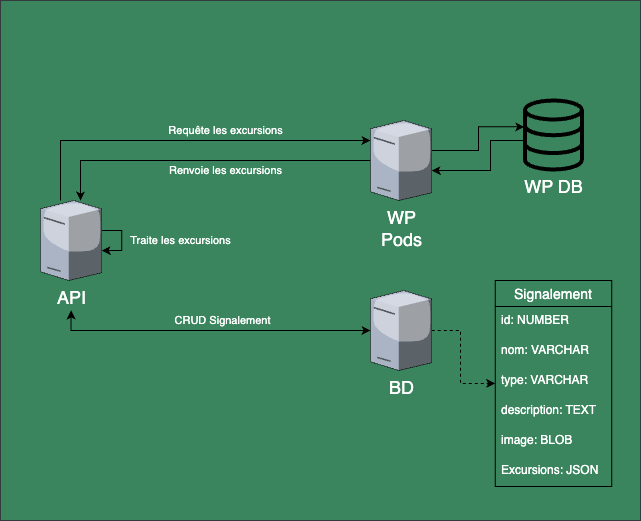

The diagram above was exported from draw.io. Its source (the exported page's mxGraphModel, read from the mxfile embedded in the PNG):
<mxGraphModel dx="733" dy="1698" grid="1" gridSize="10" guides="1" tooltips="1" connect="1" arrows="1" fold="1" page="1" pageScale="1" pageWidth="827" pageHeight="1169" math="0" shadow="0">
  <root>
    <mxCell id="0" />
    <mxCell id="1" parent="0" />
    <mxCell id="nMeOASZX_UeLLUZow387-2" value="&lt;font face=&quot;Verdana&quot; style=&quot;font-size: 20px;&quot;&gt;&lt;b&gt;Enregistrement des signalements.&lt;/b&gt;&lt;/font&gt;" style="rounded=0;whiteSpace=wrap;html=1;fillColor=#3A855D;strokeColor=#36393d;gradientDirection=north;movable=1;resizable=1;rotatable=1;deletable=1;editable=1;locked=0;connectable=1;verticalAlign=top;fontColor=none;noLabel=1;" parent="1" vertex="1">
      <mxGeometry x="80" y="-1120" width="640" height="520" as="geometry" />
    </mxCell>
    <mxCell id="nMeOASZX_UeLLUZow387-9" value="Requête les excursions" style="edgeStyle=orthogonalEdgeStyle;rounded=0;orthogonalLoop=1;jettySize=auto;html=1;labelBackgroundColor=none;fontColor=#FFFFFF;" parent="1" source="nMeOASZX_UeLLUZow387-6" target="nMeOASZX_UeLLUZow387-8" edge="1">
      <mxGeometry x="0.2181" y="10" relative="1" as="geometry">
        <Array as="points">
          <mxPoint x="140" y="-980" />
        </Array>
        <mxPoint as="offset" />
      </mxGeometry>
    </mxCell>
    <mxCell id="nMeOASZX_UeLLUZow387-15" style="edgeStyle=orthogonalEdgeStyle;rounded=0;orthogonalLoop=1;jettySize=auto;html=1;fontColor=#FFFFFF;startArrow=classic;startFill=1;sourcePerimeterSpacing=30;" parent="1" source="nMeOASZX_UeLLUZow387-6" target="nMeOASZX_UeLLUZow387-14" edge="1">
      <mxGeometry relative="1" as="geometry">
        <Array as="points">
          <mxPoint x="151" y="-790" />
        </Array>
      </mxGeometry>
    </mxCell>
    <mxCell id="nMeOASZX_UeLLUZow387-17" value="CRUD Signalement" style="edgeLabel;html=1;align=center;verticalAlign=middle;resizable=0;points=[];labelBackgroundColor=none;fontColor=#FFFFFF;" parent="nMeOASZX_UeLLUZow387-15" vertex="1" connectable="0">
      <mxGeometry x="-0.0977" y="2" relative="1" as="geometry">
        <mxPoint x="27" y="-8" as="offset" />
      </mxGeometry>
    </mxCell>
    <mxCell id="nMeOASZX_UeLLUZow387-6" value="&lt;font style=&quot;font-size: 18px;&quot;&gt;API&lt;br&gt;&lt;/font&gt;" style="verticalLabelPosition=bottom;sketch=0;aspect=fixed;html=1;verticalAlign=top;align=center;outlineConnect=0;shape=mxgraph.citrix.tower_server;fontColor=#FFFFFF;" parent="1" vertex="1">
      <mxGeometry x="120" y="-920" width="61.18" height="80" as="geometry" />
    </mxCell>
    <mxCell id="nMeOASZX_UeLLUZow387-12" style="edgeStyle=orthogonalEdgeStyle;rounded=0;orthogonalLoop=1;jettySize=auto;html=1;labelBackgroundColor=none;fontColor=#FFFFFF;" parent="1" source="nMeOASZX_UeLLUZow387-8" target="nMeOASZX_UeLLUZow387-6" edge="1">
      <mxGeometry relative="1" as="geometry">
        <Array as="points">
          <mxPoint x="160" y="-960" />
        </Array>
      </mxGeometry>
    </mxCell>
    <mxCell id="nMeOASZX_UeLLUZow387-13" value="Renvoie les excursions" style="edgeLabel;html=1;align=center;verticalAlign=middle;resizable=0;points=[];labelBackgroundColor=none;fontColor=#FFFFFF;" parent="nMeOASZX_UeLLUZow387-12" vertex="1" connectable="0">
      <mxGeometry x="-0.2299" relative="1" as="geometry">
        <mxPoint x="-18" y="10" as="offset" />
      </mxGeometry>
    </mxCell>
    <mxCell id="nMeOASZX_UeLLUZow387-8" value="&lt;font style=&quot;font-size: 18px;&quot;&gt;WP&lt;br&gt;Pods&lt;br&gt;&lt;/font&gt;" style="verticalLabelPosition=bottom;sketch=0;aspect=fixed;html=1;verticalAlign=top;align=center;outlineConnect=0;shape=mxgraph.citrix.tower_server;fontColor=#FFFFFF;" parent="1" vertex="1">
      <mxGeometry x="449.99999999999994" y="-1000" width="61.18" height="80" as="geometry" />
    </mxCell>
    <mxCell id="nMeOASZX_UeLLUZow387-11" value="Traite les excursions" style="edgeStyle=orthogonalEdgeStyle;rounded=0;orthogonalLoop=1;jettySize=auto;html=1;elbow=vertical;labelBackgroundColor=none;labelBorderColor=none;fontColor=#FFFFFF;" parent="1" source="nMeOASZX_UeLLUZow387-6" target="nMeOASZX_UeLLUZow387-6" edge="1">
      <mxGeometry y="59" relative="1" as="geometry">
        <mxPoint as="offset" />
      </mxGeometry>
    </mxCell>
    <mxCell id="nMeOASZX_UeLLUZow387-27" style="edgeStyle=orthogonalEdgeStyle;rounded=0;orthogonalLoop=1;jettySize=auto;html=1;dashed=1;fontColor=#FFFFFF;" parent="1" source="nMeOASZX_UeLLUZow387-14" target="nMeOASZX_UeLLUZow387-20" edge="1">
      <mxGeometry relative="1" as="geometry">
        <Array as="points">
          <mxPoint x="540" y="-790" />
          <mxPoint x="540" y="-737" />
        </Array>
      </mxGeometry>
    </mxCell>
    <mxCell id="nMeOASZX_UeLLUZow387-14" value="&lt;font style=&quot;font-size: 18px;&quot;&gt;BD&lt;br&gt;&lt;/font&gt;" style="verticalLabelPosition=bottom;sketch=0;aspect=fixed;html=1;verticalAlign=top;align=center;outlineConnect=0;shape=mxgraph.citrix.tower_server;fontColor=#FFFFFF;" parent="1" vertex="1">
      <mxGeometry x="449.99999999999994" y="-830" width="61.18" height="80" as="geometry" />
    </mxCell>
    <mxCell id="nMeOASZX_UeLLUZow387-20" value="Signalement" style="swimlane;fontStyle=0;childLayout=stackLayout;horizontal=1;startSize=26;horizontalStack=0;resizeParent=1;resizeParentMax=0;resizeLast=0;collapsible=1;marginBottom=0;align=center;fontSize=14;labelBackgroundColor=none;fillColor=none;fontColor=#FFFFFF;" parent="1" vertex="1">
      <mxGeometry x="574.68" y="-840" width="116.5" height="206" as="geometry" />
    </mxCell>
    <mxCell id="nMeOASZX_UeLLUZow387-21" value="id: NUMBER" style="text;strokeColor=none;fillColor=none;spacingLeft=4;spacingRight=4;overflow=hidden;rotatable=0;points=[[0,0.5],[1,0.5]];portConstraint=eastwest;fontSize=12;whiteSpace=wrap;html=1;fontColor=#FFFFFF;" parent="nMeOASZX_UeLLUZow387-20" vertex="1">
      <mxGeometry y="26" width="116.5" height="30" as="geometry" />
    </mxCell>
    <mxCell id="nMeOASZX_UeLLUZow387-22" value="nom: VARCHAR" style="text;strokeColor=none;fillColor=none;spacingLeft=4;spacingRight=4;overflow=hidden;rotatable=0;points=[[0,0.5],[1,0.5]];portConstraint=eastwest;fontSize=12;whiteSpace=wrap;html=1;fontColor=#FFFFFF;" parent="nMeOASZX_UeLLUZow387-20" vertex="1">
      <mxGeometry y="56" width="116.5" height="30" as="geometry" />
    </mxCell>
    <mxCell id="nMeOASZX_UeLLUZow387-24" value="type: VARCHAR" style="text;strokeColor=none;fillColor=none;spacingLeft=4;spacingRight=4;overflow=hidden;rotatable=0;points=[[0,0.5],[1,0.5]];portConstraint=eastwest;fontSize=12;whiteSpace=wrap;html=1;fontColor=#FFFFFF;" parent="nMeOASZX_UeLLUZow387-20" vertex="1">
      <mxGeometry y="86" width="116.5" height="30" as="geometry" />
    </mxCell>
    <mxCell id="nMeOASZX_UeLLUZow387-25" value="description: TEXT" style="text;strokeColor=none;fillColor=none;spacingLeft=4;spacingRight=4;overflow=hidden;rotatable=0;points=[[0,0.5],[1,0.5]];portConstraint=eastwest;fontSize=12;whiteSpace=wrap;html=1;fontColor=#FFFFFF;" parent="nMeOASZX_UeLLUZow387-20" vertex="1">
      <mxGeometry y="116" width="116.5" height="30" as="geometry" />
    </mxCell>
    <mxCell id="nMeOASZX_UeLLUZow387-26" value="image: BLOB" style="text;strokeColor=none;fillColor=none;spacingLeft=4;spacingRight=4;overflow=hidden;rotatable=0;points=[[0,0.5],[1,0.5]];portConstraint=eastwest;fontSize=12;whiteSpace=wrap;html=1;fontColor=#FFFFFF;" parent="nMeOASZX_UeLLUZow387-20" vertex="1">
      <mxGeometry y="146" width="116.5" height="30" as="geometry" />
    </mxCell>
    <mxCell id="nMeOASZX_UeLLUZow387-23" value="Excursions: JSON" style="text;strokeColor=none;fillColor=none;spacingLeft=4;spacingRight=4;overflow=hidden;rotatable=0;points=[[0,0.5],[1,0.5]];portConstraint=eastwest;fontSize=12;whiteSpace=wrap;html=1;fontColor=#FFFFFF;" parent="nMeOASZX_UeLLUZow387-20" vertex="1">
      <mxGeometry y="176" width="116.5" height="30" as="geometry" />
    </mxCell>
    <mxCell id="7yBuGArE-138OB5SwATm-10" style="edgeStyle=orthogonalEdgeStyle;rounded=0;orthogonalLoop=1;jettySize=auto;html=1;" edge="1" parent="1" source="7yBuGArE-138OB5SwATm-8" target="nMeOASZX_UeLLUZow387-8">
      <mxGeometry relative="1" as="geometry">
        <Array as="points">
          <mxPoint x="570" y="-980" />
          <mxPoint x="570" y="-950" />
        </Array>
      </mxGeometry>
    </mxCell>
    <mxCell id="7yBuGArE-138OB5SwATm-8" value="&lt;font style=&quot;font-size: 18px;&quot; color=&quot;#ffffff&quot;&gt;WP DB&lt;/font&gt;" style="html=1;verticalLabelPosition=bottom;align=center;labelBackgroundColor=none;verticalAlign=top;strokeWidth=4;strokeColor=#000000;shadow=0;dashed=0;shape=mxgraph.ios7.icons.data;fillColor=none;" vertex="1" parent="1">
      <mxGeometry x="604.47" y="-1020" width="56.91" height="69" as="geometry" />
    </mxCell>
    <mxCell id="7yBuGArE-138OB5SwATm-9" style="edgeStyle=orthogonalEdgeStyle;rounded=0;orthogonalLoop=1;jettySize=auto;html=1;entryX=-0.014;entryY=0.381;entryDx=0;entryDy=0;entryPerimeter=0;" edge="1" parent="1" source="nMeOASZX_UeLLUZow387-8" target="7yBuGArE-138OB5SwATm-8">
      <mxGeometry relative="1" as="geometry">
        <Array as="points">
          <mxPoint x="558" y="-970" />
          <mxPoint x="558" y="-994" />
        </Array>
      </mxGeometry>
    </mxCell>
  </root>
</mxGraphModel>